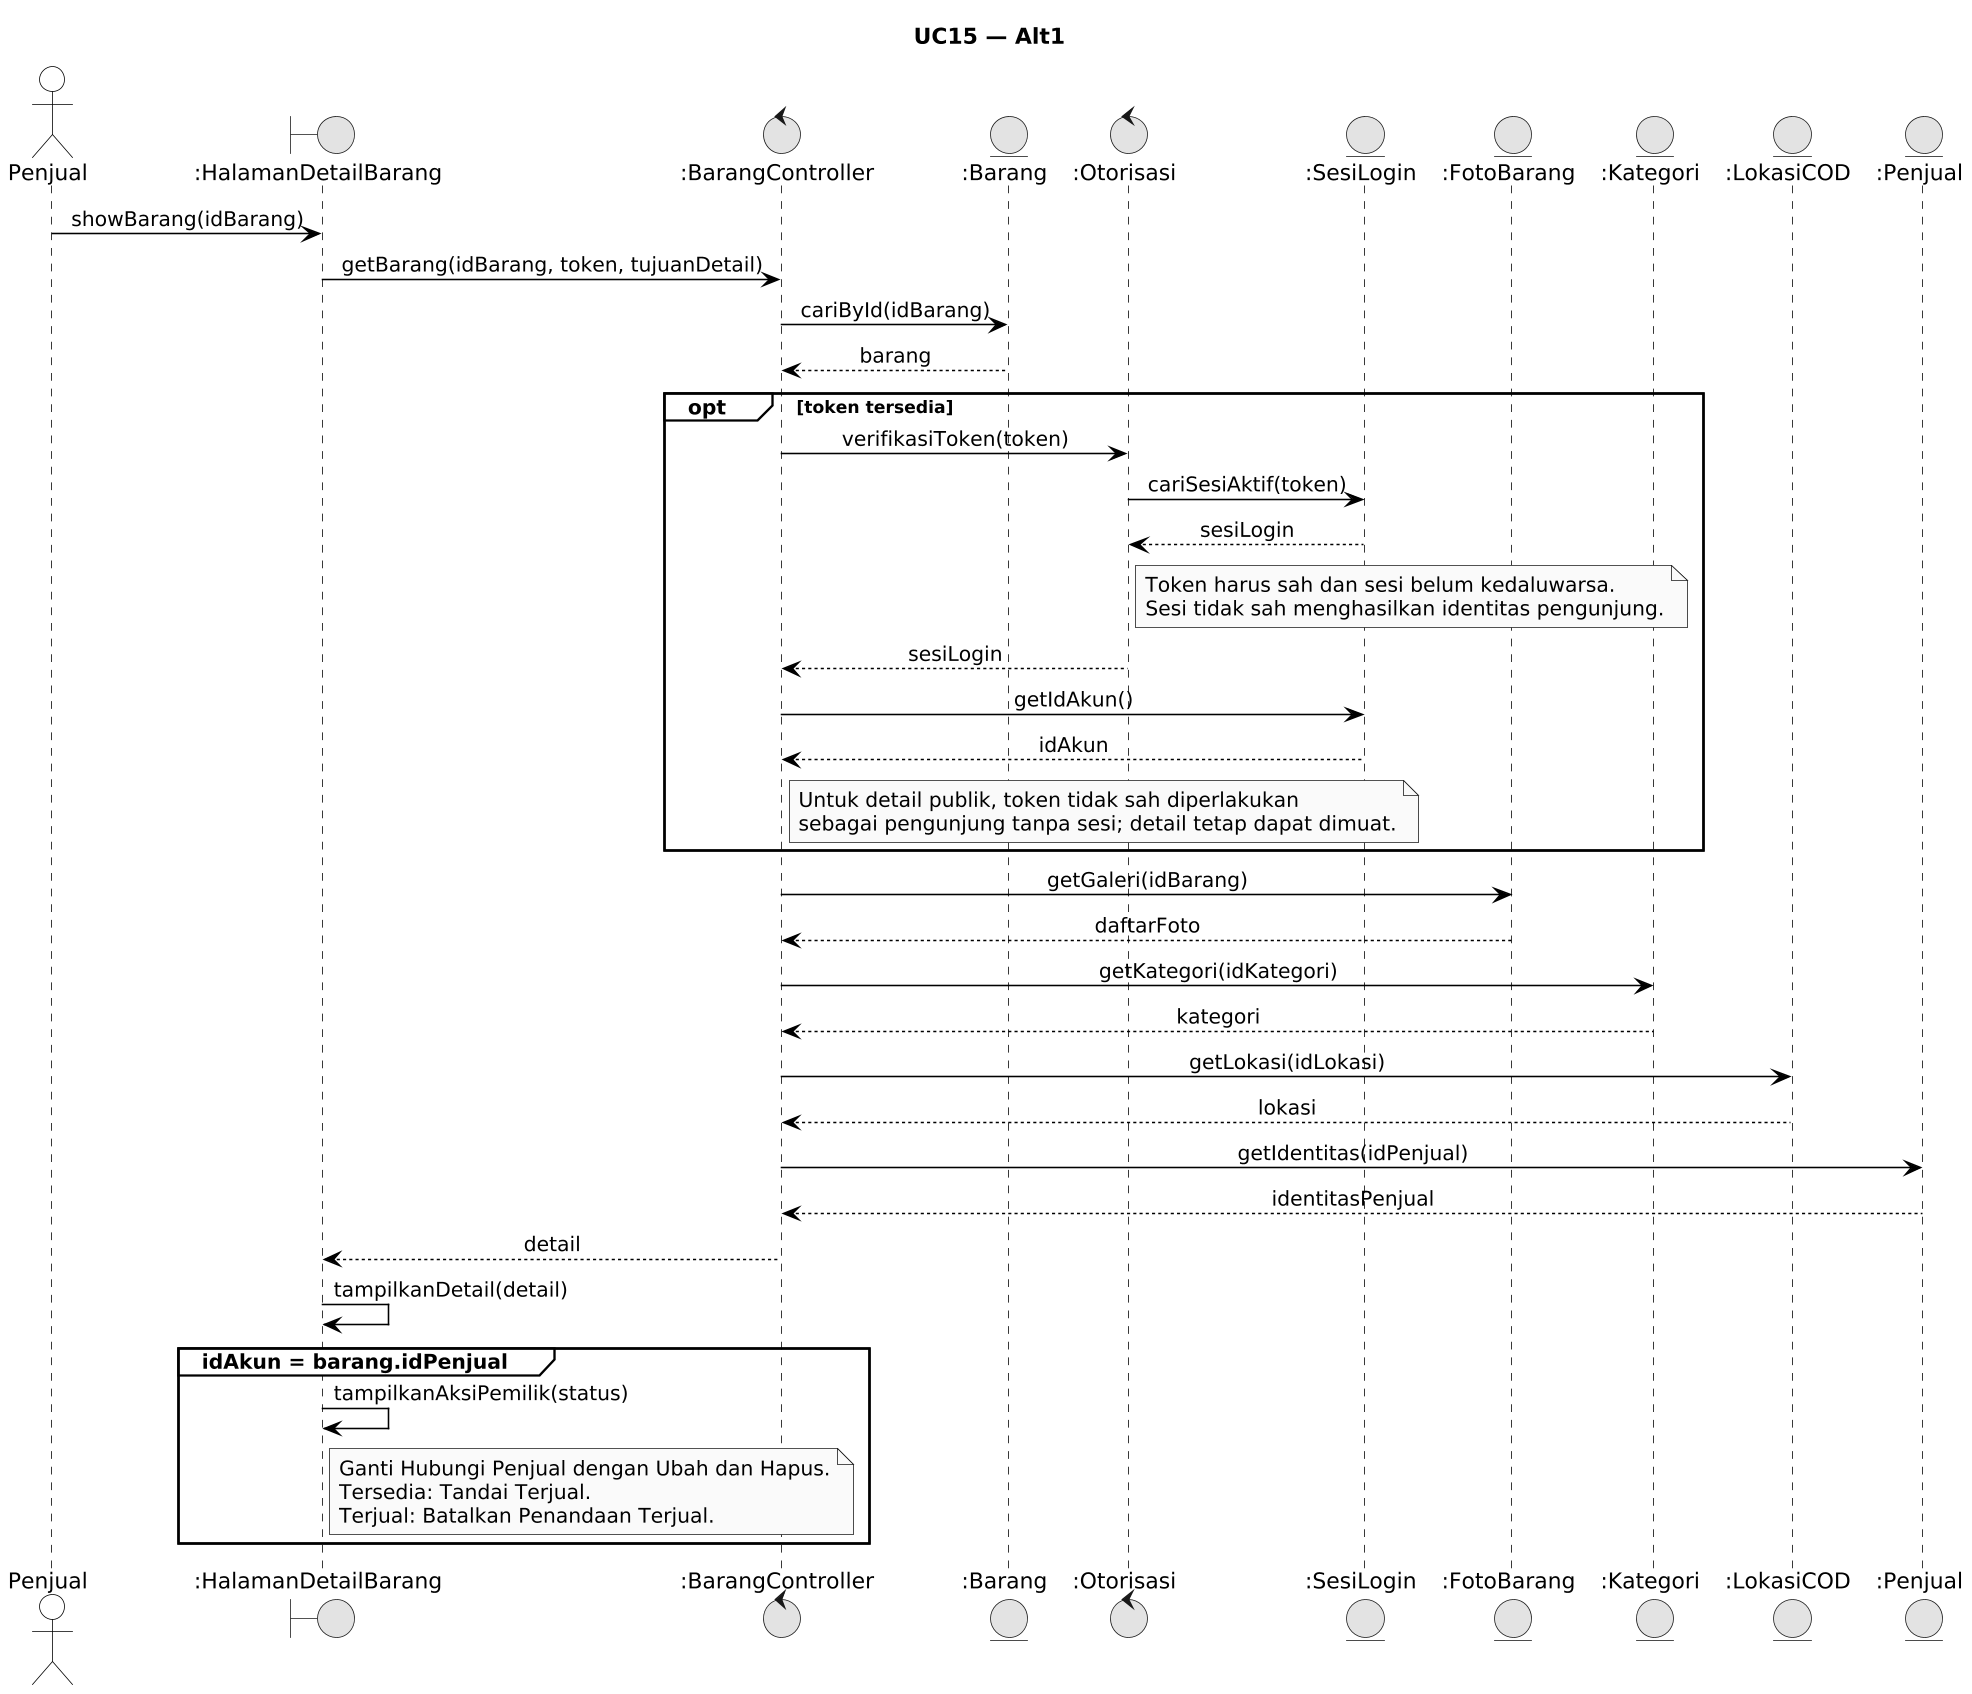

The diagram above was rendered by PlantUML. Its source (embedded in the PNG):
@startuml
!pragma layout smetana
skinparamlocked dpi 150
skinparam monochrome true
skinparam shadowing false
skinparam defaultFontName Arial
skinparam sequenceMessageAlign center
skinparam backgroundColor #FFFFFF

skinparam participant {
    BackgroundColor #FFFFFF
    BorderColor #000000
}
skinparam actor {
    BackgroundColor #FFFFFF
    BorderColor #000000
}
skinparam sequence {
    LifeLineBackgroundColor #FFFFFF
    LifeLineBorderColor #000000
    ArrowColor #000000
    ActorBorderColor #000000
    ActorBackgroundColor #FFFFFF
    GroupBorderColor #000000
    GroupBackgroundColor #FFFFFF
}


title UC15 — Alt1

actor "Penjual" as User
boundary ":HalamanDetailBarang" as D
control ":BarangController" as C
entity ":Barang" as B
control ":Otorisasi" as O
entity ":SesiLogin" as S
entity ":FotoBarang" as G
entity ":Kategori" as Cat
entity ":LokasiCOD" as Loc
entity ":Penjual" as Seller

User -> D: showBarang(idBarang)
D -> C: getBarang(idBarang, token, tujuanDetail)
C -> B: cariById(idBarang)
B --> C: barang
opt token tersedia
C -> O: verifikasiToken(token)
O -> S: cariSesiAktif(token)
S --> O: sesiLogin
note right of O
Token harus sah dan sesi belum kedaluwarsa.
Sesi tidak sah menghasilkan identitas pengunjung.
end note
O --> C: sesiLogin
C -> S: getIdAkun()
S --> C: idAkun
note right of C
Untuk detail publik, token tidak sah diperlakukan
sebagai pengunjung tanpa sesi; detail tetap dapat dimuat.
end note
end
C -> G: getGaleri(idBarang)
G --> C: daftarFoto
C -> Cat: getKategori(idKategori)
Cat --> C: kategori
C -> Loc: getLokasi(idLokasi)
Loc --> C: lokasi
C -> Seller: getIdentitas(idPenjual)
Seller --> C: identitasPenjual
C --> D: detail
D -> D: tampilkanDetail(detail)
group idAkun = barang.idPenjual
D -> D: tampilkanAksiPemilik(status)
note right of D
Ganti Hubungi Penjual dengan Ubah dan Hapus.
Tersedia: Tandai Terjual.
Terjual: Batalkan Penandaan Terjual.
end note
end
@enduml